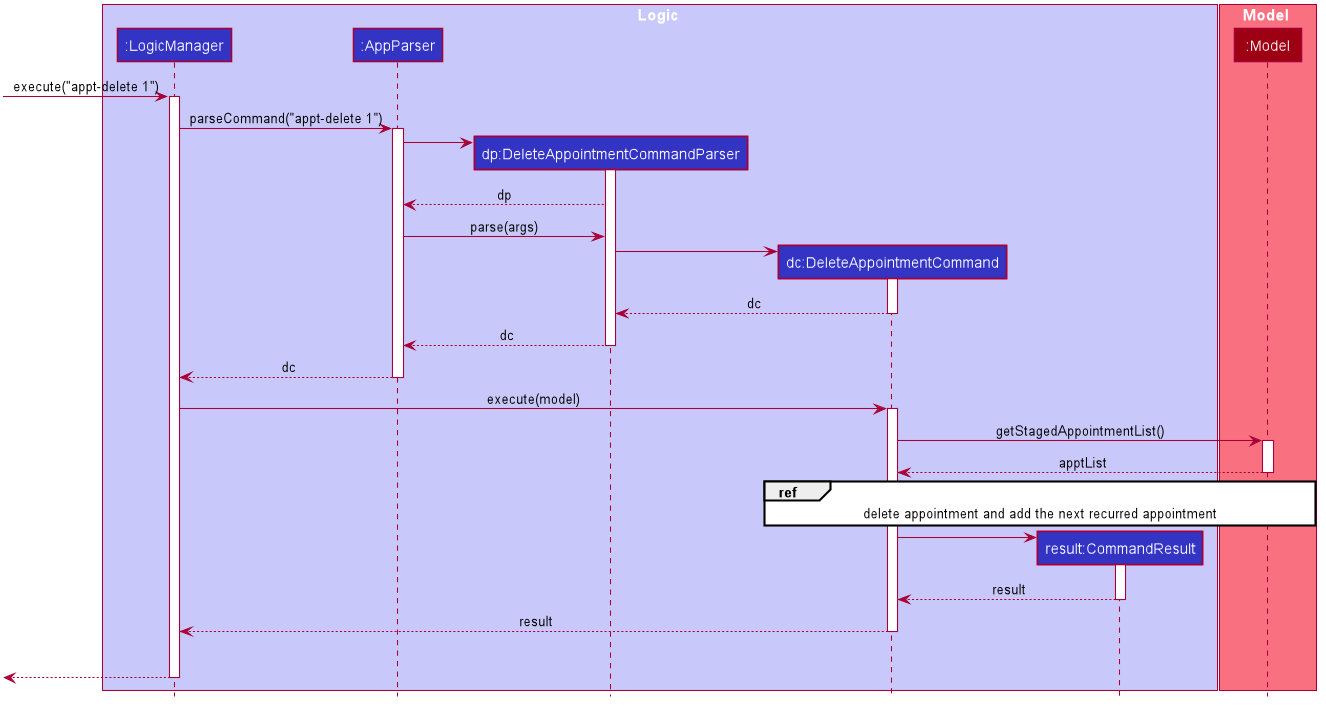

The diagram above was rendered by PlantUML. Its source (embedded in the PNG):
@startuml








skinparam ClassAttributeFontColor #FFFFFF

skinparam BackgroundColor #FFFFFFF

skinparam Shadowing false

skinparam Class {
    FontColor #FFFFFF
    BorderThickness 1
    BorderColor #FFFFFF
    StereotypeFontColor #FFFFFF
    FontName Arial
}

skinparam Actor {
    BorderColor #000000
    Color #000000
    FontName Arial
}

skinparam Sequence {
    MessageAlign center
    BoxFontSize 15
    BoxPadding 0
    BoxFontColor #FFFFFF
    FontName Arial
}

skinparam Participant {
    FontColor #FFFFFFF
    Padding 20
}

skinparam MinClassWidth 50
skinparam ParticipantPadding 10
skinparam Shadowing false
skinparam DefaultTextAlignment center
skinparam packageStyle Rectangle

hide footbox
hide members
hide circle

box Logic #C8C8FA
participant ":LogicManager" as LogicManager #3333C4
participant ":AppParser" as AppParser #3333C4
participant "dp:DeleteAppointmentCommandParser" as DeleteAppointmentCommandParser #3333C4
participant "dc:DeleteAppointmentCommand" as DeleteAppointmentCommand #3333C4
participant "result:CommandResult" as CommandResult #3333C4
end box

box Model #F97181
participant ":Model" as Model #9D0012
end box

[-> LogicManager : execute("appt-delete 1")
activate LogicManager

LogicManager -> AppParser : parseCommand("appt-delete 1")
activate AppParser

create DeleteAppointmentCommandParser
AppParser -> DeleteAppointmentCommandParser
activate DeleteAppointmentCommandParser
DeleteAppointmentCommandParser --> AppParser : dp
AppParser -> DeleteAppointmentCommandParser : parse(args)

create DeleteAppointmentCommand
DeleteAppointmentCommandParser -> DeleteAppointmentCommand

activate DeleteAppointmentCommand
DeleteAppointmentCommand --> DeleteAppointmentCommandParser : dc
deactivate DeleteAppointmentCommand

DeleteAppointmentCommandParser --> AppParser : dc
deactivate DeleteAppointmentCommandParser

AppParser --> LogicManager : dc
deactivate AppParser

LogicManager -> DeleteAppointmentCommand : execute(model)
activate DeleteAppointmentCommand

DeleteAppointmentCommand -> Model : getStagedAppointmentList()
activate Model
Model --> DeleteAppointmentCommand : apptList
deactivate Model

ref over DeleteAppointmentCommand, Model
    delete appointment and add the next recurred appointment
end

create CommandResult
DeleteAppointmentCommand -> CommandResult
activate CommandResult
CommandResult --> DeleteAppointmentCommand : result
deactivate CommandResult

DeleteAppointmentCommand --> LogicManager : result
deactivate DeleteAppointmentCommand
DeleteAppointmentCommand -[hidden]-> LogicManager : result

[<-- LogicManager

deactivate LogicManager

@enduml